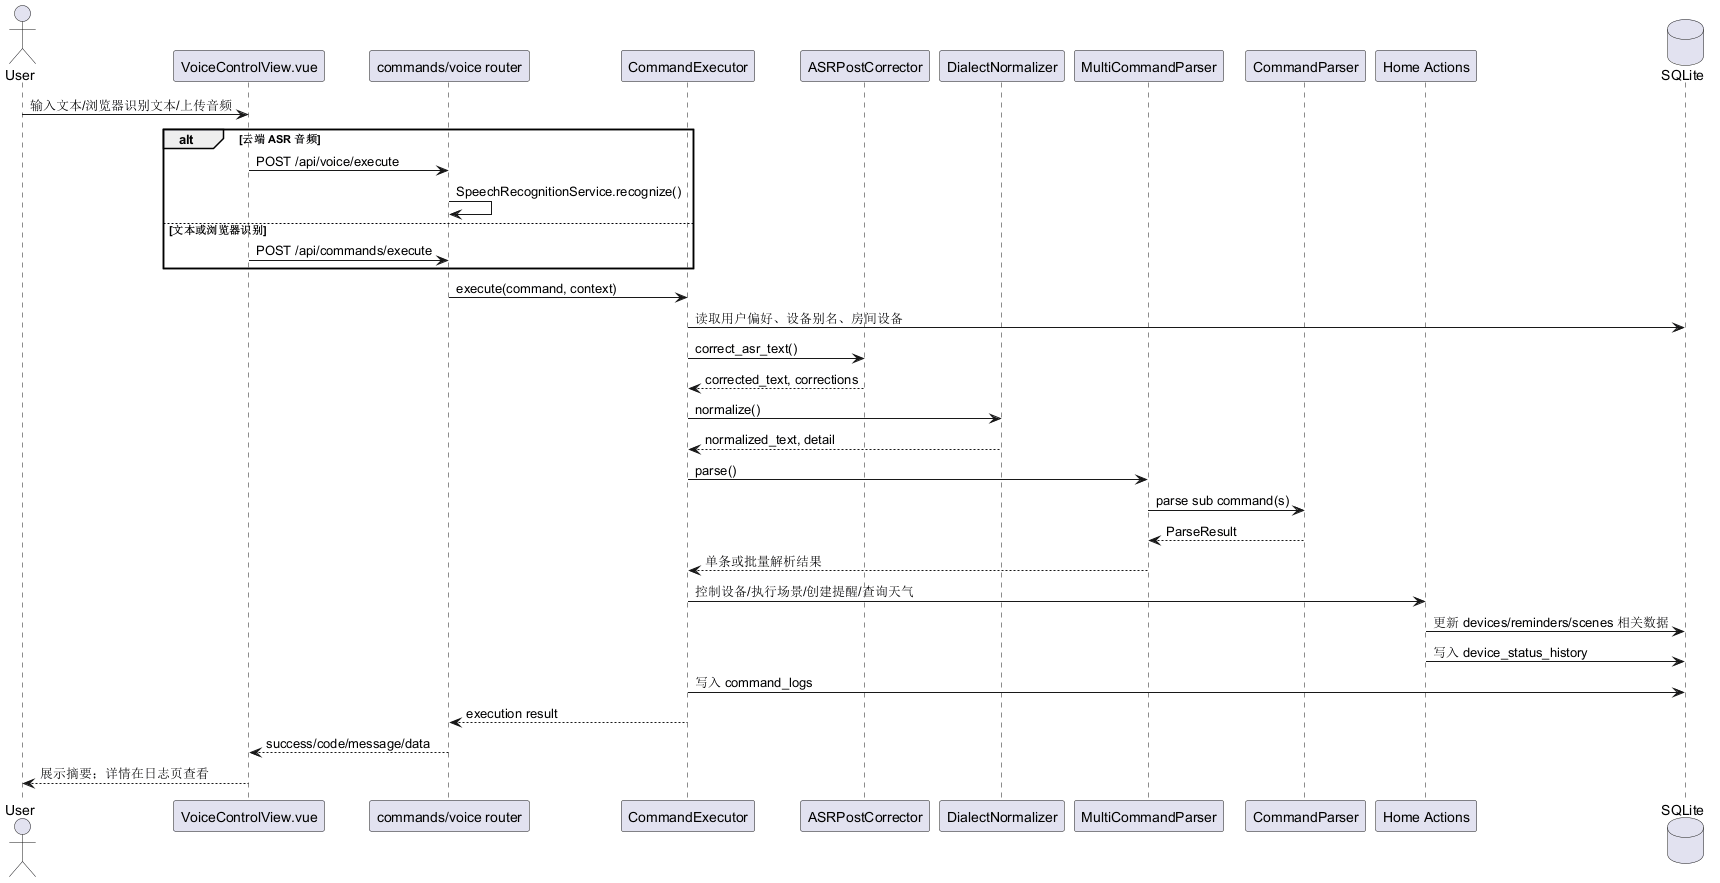

The diagram above was rendered by PlantUML. Its source (embedded in the PNG):
@startuml
actor User
participant "VoiceControlView.vue" as FE
participant "commands/voice router" as Router
participant "CommandExecutor" as Exec
participant "ASRPostCorrector" as Corrector
participant "DialectNormalizer" as Normalizer
participant "MultiCommandParser" as MultiParser
participant "CommandParser" as Parser
participant "Home Actions" as Actions
database "SQLite" as DB

User -> FE: 输入文本/浏览器识别文本/上传音频
alt 云端 ASR 音频
  FE -> Router: POST /api/voice/execute
  Router -> Router: SpeechRecognitionService.recognize()
else 文本或浏览器识别
  FE -> Router: POST /api/commands/execute
end
Router -> Exec: execute(command, context)
Exec -> DB: 读取用户偏好、设备别名、房间设备
Exec -> Corrector: correct_asr_text()
Corrector --> Exec: corrected_text, corrections
Exec -> Normalizer: normalize()
Normalizer --> Exec: normalized_text, detail
Exec -> MultiParser: parse()
MultiParser -> Parser: parse sub command(s)
Parser --> MultiParser: ParseResult
MultiParser --> Exec: 单条或批量解析结果
Exec -> Actions: 控制设备/执行场景/创建提醒/查询天气
Actions -> DB: 更新 devices/reminders/scenes 相关数据
Actions -> DB: 写入 device_status_history
Exec -> DB: 写入 command_logs
Exec --> Router: execution result
Router --> FE: success/code/message/data
FE --> User: 展示摘要；详情在日志页查看
@enduml